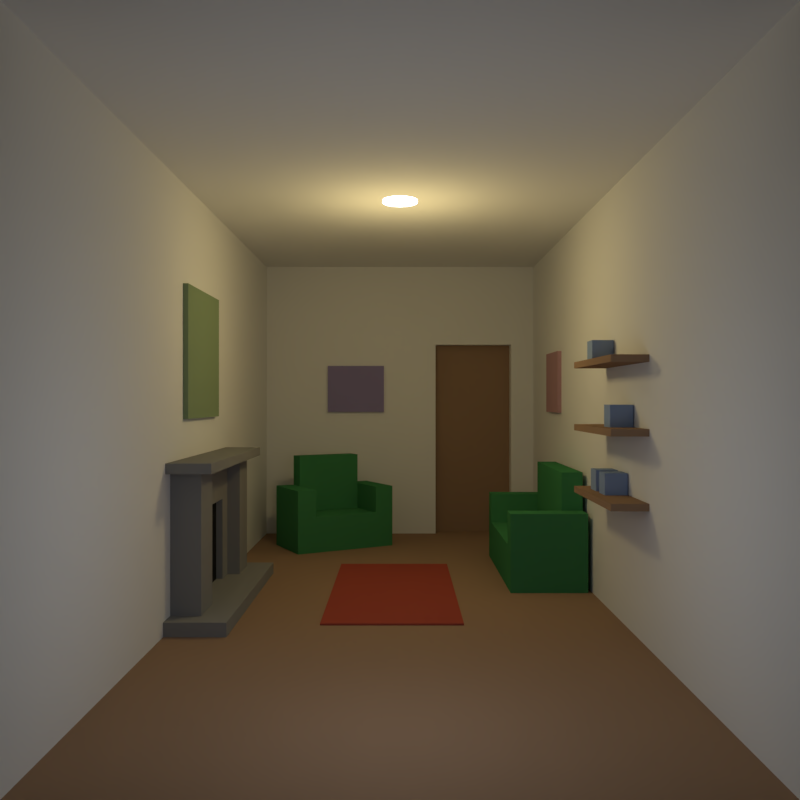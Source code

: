 # Source: Room_Thirds.blend  (saved by Blender 2.79.0; exported with 4.5.12 LTS)
import bpy
from mathutils import Matrix  # noqa: F401  (used for matrix-valued properties, if any)

bpy.ops.wm.read_factory_settings(use_empty=True)
scene = bpy.context.scene
scene.name = 'Scene'

# ---- collections
col_collection_1 = bpy.data.collections.new('Collection 1'); scene.collection.children.link(col_collection_1)

# ---- materials (node trees are filled in below, after node groups)
mat_material_013 = bpy.data.materials.new('Material.013')
mat_material_013.alpha_threshold = 0.0
mat_material_013.roughness = 0.5
mat_material_012 = bpy.data.materials.new('Material.012')
mat_material_012.alpha_threshold = 0.0
mat_material_012.roughness = 0.5
mat_material_011 = bpy.data.materials.new('Material.011')
mat_material_011.alpha_threshold = 0.0
mat_material_011.roughness = 0.5
mat_material_010 = bpy.data.materials.new('Material.010')
mat_material_010.alpha_threshold = 0.0
mat_material_010.roughness = 0.5
mat_material_009 = bpy.data.materials.new('Material.009')
mat_material_009.alpha_threshold = 0.0
mat_material_009.roughness = 0.5
mat_material_008 = bpy.data.materials.new('Material.008')
mat_material_008.alpha_threshold = 0.0
mat_material_008.roughness = 0.5
mat_material_003 = bpy.data.materials.new('Material.003')
mat_material_003.alpha_threshold = 0.0
mat_material_003.roughness = 0.5
mat_material_006 = bpy.data.materials.new('Material.006')
mat_material_006.alpha_threshold = 0.0
mat_material_006.roughness = 0.5
mat_material_007 = bpy.data.materials.new('Material.007')
mat_material_007.alpha_threshold = 0.0
mat_material_007.roughness = 0.5
mat_material_005 = bpy.data.materials.new('Material.005')
mat_material_005.alpha_threshold = 0.0
mat_material_005.roughness = 0.5
mat_material = bpy.data.materials.new('Material')
mat_material.alpha_threshold = 0.0
mat_material.roughness = 0.5
mat_material.line_color = (0.0, 0.0, 0.0, 1.0)
mat_material_001 = bpy.data.materials.new('Material.001')
mat_material_001.alpha_threshold = 0.0
mat_material_001.roughness = 0.5
mat_material_002 = bpy.data.materials.new('Material.002')
mat_material_002.alpha_threshold = 0.0
mat_material_002.roughness = 0.5
mat_material_004 = bpy.data.materials.new('Material.004')
mat_material_004.alpha_threshold = 0.0
mat_material_004.roughness = 0.5

# ---- material node trees
mat_material_013.use_nodes = True; mat_material_013.node_tree.nodes.clear()
_N = mat_material_013.node_tree.nodes; _L = mat_material_013.node_tree.links
n0 = _N.new('ShaderNodeOutputMaterial'); n0.name = 'Material Output'; n0.location = (300, 300)
n1 = _N.new('ShaderNodeBsdfDiffuse'); n1.name = 'Diffuse BSDF'; n1.location = (-339, 366)
n2 = _N.new('ShaderNodeLightPath'); n2.name = 'Light Path'; n2.location = (-382, 191)
n3 = _N.new('ShaderNodeEmission'); n3.name = 'Emission'; n3.location = (-194, 42)
n3.inputs[0].default_value = (0.8, 0.8, 0.8, 1.0)
n3.inputs[1].default_value = 10.0
n4 = _N.new('ShaderNodeMixShader'); n4.name = 'Mix Shader'; n4.location = (150, 163)
n5 = _N.new('ShaderNodeBsdfTransparent'); n5.name = 'Transparent BSDF'; n5.location = (-197, -81)
_L.new(n2.outputs[0], n4.inputs[0])
_L.new(n4.outputs[0], n0.inputs[0])
_L.new(n3.outputs[0], n4.inputs[2])
_L.new(n5.outputs[0], n4.inputs[1])
n0.is_active_output = True
mat_material_012.use_nodes = True; mat_material_012.node_tree.nodes.clear()
_N = mat_material_012.node_tree.nodes; _L = mat_material_012.node_tree.links
n0 = _N.new('ShaderNodeOutputMaterial'); n0.name = 'Material Output'; n0.location = (300, 300)
n1 = _N.new('ShaderNodeBsdfDiffuse'); n1.name = 'Diffuse BSDF'; n1.location = (10, 300)
n1.inputs[0].default_value = (0.2673, 0.3609, 0.5824, 1.0)
_L.new(n1.outputs[0], n0.inputs[0])
n0.is_active_output = True
mat_material_011.use_nodes = True; mat_material_011.node_tree.nodes.clear()
_N = mat_material_011.node_tree.nodes; _L = mat_material_011.node_tree.links
n0 = _N.new('ShaderNodeOutputMaterial'); n0.name = 'Material Output'; n0.location = (300, 300)
n1 = _N.new('ShaderNodeBsdfDiffuse'); n1.name = 'Diffuse BSDF'; n1.location = (10, 300)
n1.inputs[0].default_value = (0.2864, 0.2434, 0.4592, 1.0)
_L.new(n1.outputs[0], n0.inputs[0])
n0.is_active_output = True
mat_material_010.use_nodes = True; mat_material_010.node_tree.nodes.clear()
_N = mat_material_010.node_tree.nodes; _L = mat_material_010.node_tree.links
n0 = _N.new('ShaderNodeOutputMaterial'); n0.name = 'Material Output'; n0.location = (300, 300)
n1 = _N.new('ShaderNodeBsdfDiffuse'); n1.name = 'Diffuse BSDF'; n1.location = (10, 300)
n1.inputs[0].default_value = (0.4592, 0.2716, 0.2994, 1.0)
_L.new(n1.outputs[0], n0.inputs[0])
n0.is_active_output = True
mat_material_009.use_nodes = True; mat_material_009.node_tree.nodes.clear()
_N = mat_material_009.node_tree.nodes; _L = mat_material_009.node_tree.links
n0 = _N.new('ShaderNodeOutputMaterial'); n0.name = 'Material Output'; n0.location = (300, 300)
n1 = _N.new('ShaderNodeBsdfDiffuse'); n1.name = 'Diffuse BSDF'; n1.location = (10, 300)
n1.inputs[0].default_value = (0.2542, 0.3363, 0.2016, 1.0)
_L.new(n1.outputs[0], n0.inputs[0])
n0.is_active_output = True
mat_material_008.use_nodes = True; mat_material_008.node_tree.nodes.clear()
_N = mat_material_008.node_tree.nodes; _L = mat_material_008.node_tree.links
n0 = _N.new('ShaderNodeOutputMaterial'); n0.name = 'Material Output'; n0.location = (300, 300)
n1 = _N.new('ShaderNodeBsdfDiffuse'); n1.name = 'Diffuse BSDF'; n1.location = (10, 300)
n1.inputs[0].default_value = (0.3694, 0.07259, 0.04804, 1.0)
_L.new(n1.outputs[0], n0.inputs[0])
n0.is_active_output = True
mat_material_003.use_nodes = True; mat_material_003.node_tree.nodes.clear()
_N = mat_material_003.node_tree.nodes; _L = mat_material_003.node_tree.links
n0 = _N.new('ShaderNodeOutputMaterial'); n0.name = 'Material Output'; n0.location = (300, 300)
n1 = _N.new('ShaderNodeBsdfDiffuse'); n1.name = 'Diffuse BSDF'; n1.location = (10, 300)
n1.inputs[0].default_value = (0.337, 0.2196, 0.1425, 1.0)
_L.new(n1.outputs[0], n0.inputs[0])
n0.is_active_output = True
mat_material_006.use_nodes = True; mat_material_006.node_tree.nodes.clear()
_N = mat_material_006.node_tree.nodes; _L = mat_material_006.node_tree.links
n0 = _N.new('ShaderNodeOutputMaterial'); n0.name = 'Material Output'; n0.location = (300, 300)
n1 = _N.new('ShaderNodeBsdfDiffuse'); n1.name = 'Diffuse BSDF'; n1.location = (10, 300)
n1.inputs[0].default_value = (0.2603, 0.2603, 0.2603, 1.0)
_L.new(n1.outputs[0], n0.inputs[0])
n0.is_active_output = True
mat_material_007.use_nodes = True; mat_material_007.node_tree.nodes.clear()
_N = mat_material_007.node_tree.nodes; _L = mat_material_007.node_tree.links
n0 = _N.new('ShaderNodeOutputMaterial'); n0.name = 'Material Output'; n0.location = (300, 300)
n1 = _N.new('ShaderNodeBsdfDiffuse'); n1.name = 'Diffuse BSDF'; n1.location = (10, 300)
n1.inputs[0].default_value = (0.01834, 0.01834, 0.01834, 1.0)
_L.new(n1.outputs[0], n0.inputs[0])
n0.is_active_output = True
mat_material_005.use_nodes = True; mat_material_005.node_tree.nodes.clear()
_N = mat_material_005.node_tree.nodes; _L = mat_material_005.node_tree.links
n0 = _N.new('ShaderNodeOutputMaterial'); n0.name = 'Material Output'; n0.location = (300, 300)
n1 = _N.new('ShaderNodeBsdfDiffuse'); n1.name = 'Diffuse BSDF'; n1.location = (10, 300)
n1.inputs[0].default_value = (0.05714, 0.2423, 0.09179, 1.0)
_L.new(n1.outputs[0], n0.inputs[0])
n0.is_active_output = True
mat_material_001.use_nodes = True; mat_material_001.node_tree.nodes.clear()
_N = mat_material_001.node_tree.nodes; _L = mat_material_001.node_tree.links
n0 = _N.new('ShaderNodeOutputMaterial'); n0.name = 'Material Output'; n0.location = (300, 300)
n1 = _N.new('ShaderNodeBsdfDiffuse'); n1.name = 'Diffuse BSDF'; n1.location = (10, 300)
n1.inputs[0].default_value = (0.05811, 0.05811, 0.05811, 1.0)
_L.new(n1.outputs[0], n0.inputs[0])
n0.is_active_output = True
mat_material_002.use_nodes = True; mat_material_002.node_tree.nodes.clear()
_N = mat_material_002.node_tree.nodes; _L = mat_material_002.node_tree.links
n0 = _N.new('ShaderNodeOutputMaterial'); n0.name = 'Material Output'; n0.location = (300, 300)
n1 = _N.new('ShaderNodeBsdfDiffuse'); n1.name = 'Diffuse BSDF'; n1.location = (10, 300)
n1.inputs[0].default_value = (0.4189, 0.4189, 0.4189, 1.0)
_L.new(n1.outputs[0], n0.inputs[0])
n0.is_active_output = True
mat_material_004.use_nodes = True; mat_material_004.node_tree.nodes.clear()
_N = mat_material_004.node_tree.nodes; _L = mat_material_004.node_tree.links
n0 = _N.new('ShaderNodeOutputMaterial'); n0.name = 'Material Output'; n0.location = (300, 300)
n1 = _N.new('ShaderNodeBsdfDiffuse'); n1.name = 'Diffuse BSDF'; n1.location = (10, 300)
n1.inputs[0].default_value = (0.4262, 0.4262, 0.4262, 1.0)
_L.new(n1.outputs[0], n0.inputs[0])
n0.is_active_output = True

# ---- world
world_world = bpy.data.worlds.new('World'); scene.world = world_world
world_world.color = (0.0, 0.0, 0.0)
world_world.use_sun_shadow = False
world_world.sun_shadow_jitter_overblur = 0.0
world_world.cycles.sampling_method = 'MANUAL'

# ---- cameras
cam_camera = bpy.data.cameras.new('Camera')
cam_camera.clip_end = 100.0
cam_camera.lens = 32.0
cam_camera.sensor_width = 32.0
cam_camera.sensor_height = 18.0
cam_camera.ortho_scale = 7.314
cam_camera.panorama_type = 'MIRRORBALL'
cam_camera.fisheye_lens = 11.3
cam_camera.dof.focus_distance = 0.0

# ---- lights
light_point_001 = bpy.data.lights.new('Point.001', 'POINT')
light_point_001.color = (1.0, 0.7839, 0.3446)
light_point_001.transmission_factor = 0.0
light_point_001.shadow_buffer_clip_start = 0.5
light_point_001.shadow_soft_size = 0.1
light_point_001.shadow_maximum_resolution = 0.006
light_point_001.use_absolute_resolution = True
light_point = bpy.data.lights.new('Point', 'POINT')
light_point.color = (0.7885, 0.8687, 1.0)
light_point.transmission_factor = 0.0
light_point.energy = 7.0
light_point.shadow_buffer_clip_start = 0.5
light_point.shadow_soft_size = 0.5
light_point.shadow_maximum_resolution = 0.006
light_point.use_absolute_resolution = True

# ---- meshes
me_plane = bpy.data.meshes.new('Plane')
me_plane.from_pydata([(-1.0, -1.0, 0.0), (1.0, -1.0, 0.0), (-1.0, 1.0, 0.0), (1.0, 1.0, 0.0)], [(2, 0), (0, 1), (1, 3), (3, 2)], [])
me_plane.use_remesh_preserve_volume = False
me_plane.use_remesh_preserve_attributes = False
me_plane.use_mirror_vertex_groups = False
me_plane.update()
me_sphere = bpy.data.meshes.new('Sphere')
me_sphere.from_pydata([(1.627e-06, 1.753, -0.3956), (1.627e-06, 1.753, 3.655), (0.6709, 1.62, -0.3956), (0.6709, 1.62, 3.655), (1.24, 1.24, -0.3956), (1.24, 1.24, 3.655), (1.62, 0.6709, -0.3956), (1.62, 0.6709, 3.655), (1.753, -4.069e-07, -0.3956), (1.753, -4.069e-07, 3.655), (1.62, -0.6709, -0.3956), (1.62, -0.6709, 3.655), (1.24, -1.24, -0.3956), (1.24, -1.24, 3.655), (0.6709, -1.62, -0.3956), (0.6709, -1.62, 3.655), (1.892e-06, -1.753, -0.3956), (1.892e-06, -1.753, 3.655), (-0.6709, -1.62, -0.3956), (-0.6709, -1.62, 3.655), (-1.24, -1.24, -0.3956), (-1.24, -1.24, 3.655), (-1.62, -0.6709, -0.3956), (-1.62, -0.6709, 3.655), (-1.753, -3.094e-07, -0.3956), (-1.753, -3.094e-07, 3.655), (-1.62, 0.6709, -0.3956), (-1.62, 0.6709, 3.655), (-1.24, 1.24, -0.3956), (-1.24, 1.24, 3.655), (-0.6709, 1.62, -0.3956), (-0.6709, 1.62, 3.655)], [], [(0, 1, 3, 2), (2, 3, 5, 4), (4, 5, 7, 6), (6, 7, 9, 8), (8, 9, 11, 10), (10, 11, 13, 12), (12, 13, 15, 14), (14, 15, 17, 16), (16, 17, 19, 18), (18, 19, 21, 20), (20, 21, 23, 22), (22, 23, 25, 24), (24, 25, 27, 26), (26, 27, 29, 28), (3, 1, 31, 29, 27, 25, 23, 21, 19, 17, 15, 13, 11, 9, 7, 5), (28, 29, 31, 30), (30, 31, 1, 0), (0, 2, 4, 6, 8, 10, 12, 14, 16, 18, 20, 22, 24, 26, 28, 30)])
me_sphere.materials.append(mat_material_013)
me_sphere.use_remesh_preserve_volume = False
me_sphere.use_remesh_preserve_attributes = False
me_sphere.use_mirror_vertex_groups = False
me_sphere.update()
me_cube_015 = bpy.data.meshes.new('Cube.015')
me_cube_015.from_pydata([(-0.04994, -0.04994, -0.04994), (-0.04994, -0.04994, 0.04994), (-0.04994, 0.04994, -0.04994), (-0.04994, 0.04994, 0.04994), (0.04994, -0.04994, -0.04994), (0.04994, -0.04994, 0.04994), (0.04994, 0.04994, -0.04994), (0.04994, 0.04994, 0.04994)], [], [(0, 1, 3, 2), (2, 3, 7, 6), (6, 7, 5, 4), (4, 5, 1, 0), (2, 6, 4, 0), (7, 3, 1, 5)])
me_cube_015.materials.append(mat_material_012)
me_cube_015.use_remesh_preserve_volume = False
me_cube_015.use_remesh_preserve_attributes = False
me_cube_015.use_mirror_vertex_groups = False
me_cube_015.update()
me_cube_014 = bpy.data.meshes.new('Cube.014')
me_cube_014.from_pydata([(-0.04994, -0.04994, -0.04994), (-0.04994, -0.04994, 0.04994), (-0.04994, 0.04994, -0.04994), (-0.04994, 0.04994, 0.04994), (0.04994, -0.04994, -0.04994), (0.04994, -0.04994, 0.04994), (0.04994, 0.04994, -0.04994), (0.04994, 0.04994, 0.04994)], [], [(0, 1, 3, 2), (2, 3, 7, 6), (6, 7, 5, 4), (4, 5, 1, 0), (2, 6, 4, 0), (7, 3, 1, 5)])
me_cube_014.materials.append(mat_material_012)
me_cube_014.use_remesh_preserve_volume = False
me_cube_014.use_remesh_preserve_attributes = False
me_cube_014.use_mirror_vertex_groups = False
me_cube_014.update()
me_cube_013 = bpy.data.meshes.new('Cube.013')
me_cube_013.from_pydata([(-0.04994, -0.04994, -0.04994), (-0.04994, -0.04994, 0.04994), (-0.04994, 0.04994, -0.04994), (-0.04994, 0.04994, 0.04994), (0.04994, -0.04994, -0.04994), (0.04994, -0.04994, 0.04994), (0.04994, 0.04994, -0.04994), (0.04994, 0.04994, 0.04994)], [], [(0, 1, 3, 2), (2, 3, 7, 6), (6, 7, 5, 4), (4, 5, 1, 0), (2, 6, 4, 0), (7, 3, 1, 5)])
me_cube_013.materials.append(mat_material_012)
me_cube_013.use_remesh_preserve_volume = False
me_cube_013.use_remesh_preserve_attributes = False
me_cube_013.use_mirror_vertex_groups = False
me_cube_013.update()
me_cube_012 = bpy.data.meshes.new('Cube.012')
me_cube_012.from_pydata([(-0.04994, -0.04994, -0.04994), (-0.04994, -0.04994, 0.04994), (-0.04994, 0.04994, -0.04994), (-0.04994, 0.04994, 0.04994), (0.04994, -0.04994, -0.04994), (0.04994, -0.04994, 0.04994), (0.04994, 0.04994, -0.04994), (0.04994, 0.04994, 0.04994)], [], [(0, 1, 3, 2), (2, 3, 7, 6), (6, 7, 5, 4), (4, 5, 1, 0), (2, 6, 4, 0), (7, 3, 1, 5)])
me_cube_012.materials.append(mat_material_012)
me_cube_012.use_remesh_preserve_volume = False
me_cube_012.use_remesh_preserve_attributes = False
me_cube_012.use_mirror_vertex_groups = False
me_cube_012.update()
me_cube_011 = bpy.data.meshes.new('Cube.011')
me_cube_011.from_pydata([(-0.313, -0.2092, 0.9129), (-0.313, -0.2092, 1.256), (-0.313, 0.2092, 0.9129), (-0.313, 0.2092, 1.256), (0.02407, -0.2092, 0.9129), (0.02407, -0.2092, 1.256), (0.02407, 0.2092, 0.9129), (0.02407, 0.2092, 1.256)], [], [(0, 1, 3, 2), (2, 3, 7, 6), (6, 7, 5, 4), (4, 5, 1, 0), (2, 6, 4, 0), (7, 3, 1, 5)])
me_cube_011.materials.append(mat_material_011)
me_cube_011.use_remesh_preserve_volume = False
me_cube_011.use_remesh_preserve_attributes = False
me_cube_011.use_mirror_vertex_groups = False
me_cube_011.update()
me_cube_010 = bpy.data.meshes.new('Cube.010')
me_cube_010.from_pydata([(-0.313, -0.191, 0.9226), (-0.313, -0.191, 1.305), (-0.313, 0.191, 0.9226), (-0.313, 0.191, 1.305), (0.02407, -0.191, 0.9226), (0.02407, -0.191, 1.305), (0.02407, 0.191, 0.9226), (0.02407, 0.191, 1.305)], [], [(0, 1, 3, 2), (2, 3, 7, 6), (6, 7, 5, 4), (4, 5, 1, 0), (2, 6, 4, 0), (7, 3, 1, 5)])
me_cube_010.materials.append(mat_material_010)
me_cube_010.use_remesh_preserve_volume = False
me_cube_010.use_remesh_preserve_attributes = False
me_cube_010.use_mirror_vertex_groups = False
me_cube_010.update()
me_cube_009 = bpy.data.meshes.new('Cube.009')
me_cube_009.from_pydata([(-0.313, -0.313, 0.9132), (-0.313, -0.313, 1.539), (-0.313, 0.313, 0.9132), (-0.313, 0.313, 1.539), (0.02407, -0.313, 0.9132), (0.02407, -0.313, 1.539), (0.02407, 0.313, 0.9132), (0.02407, 0.313, 1.539)], [], [(0, 1, 3, 2), (2, 3, 7, 6), (6, 7, 5, 4), (4, 5, 1, 0), (2, 6, 4, 0), (7, 3, 1, 5)])
me_cube_009.materials.append(mat_material_009)
me_cube_009.use_remesh_preserve_volume = False
me_cube_009.use_remesh_preserve_attributes = False
me_cube_009.use_mirror_vertex_groups = False
me_cube_009.update()
me_cube_008 = bpy.data.meshes.new('Cube.008')
me_cube_008.from_pydata([(-0.3197, -0.6482, 0.0), (-0.3197, -0.6482, 0.008607), (-0.3197, 0.6482, 0.0), (-0.3197, 0.6482, 0.008607), (0.3197, -0.6482, 0.0), (0.3197, -0.6482, 0.008607), (0.3197, 0.6482, 0.0), (0.3197, 0.6482, 0.008607)], [], [(0, 1, 3, 2), (2, 3, 7, 6), (6, 7, 5, 4), (4, 5, 1, 0), (2, 6, 4, 0), (7, 3, 1, 5)])
me_cube_008.materials.append(mat_material_008)
me_cube_008.use_remesh_preserve_volume = False
me_cube_008.use_remesh_preserve_attributes = False
me_cube_008.use_mirror_vertex_groups = False
me_cube_008.update()
me_cube_007 = bpy.data.meshes.new('Cube.007')
me_cube_007.from_pydata([(-0.1001, 0.3388, 0.3925), (-0.1001, -0.3388, 0.3925), (0.1133, 0.3388, 0.3925), (0.1133, -0.3388, 0.3925), (-0.1001, 0.3388, 0.3628), (-0.1001, -0.3388, 0.3628), (0.1133, 0.3388, 0.3628), (0.1133, -0.3388, 0.3628)], [], [(0, 1, 3, 2), (4, 6, 7, 5), (3, 7, 6, 2), (1, 5, 7, 3), (0, 4, 5, 1), (2, 6, 4, 0)])
me_cube_007.materials.append(mat_material_003)
me_cube_007.use_remesh_preserve_volume = False
me_cube_007.use_remesh_preserve_attributes = False
me_cube_007.use_mirror_vertex_groups = False
me_cube_007.update()
me_cube_006 = bpy.data.meshes.new('Cube.006')
me_cube_006.from_pydata([(0.0, -0.5933, 0.6845), (0.0, -0.5933, 0.73), (0.1962, -0.5933, 0.6845), (0.1962, -0.5933, 0.73), (0.0, 0.0, 0.6845), (0.0, 0.0, 0.73), (0.1962, 0.0, 0.6845), (0.1962, 0.0, 0.73), (0.0, -0.52, 0.0), (0.0, -0.52, 0.6954), (0.0688, -0.3142, 0.0), (0.0688, -0.3142, 0.6954), (0.1355, -0.52, 0.0), (0.1355, -0.52, 0.6954), (0.1355, -0.3142, 0.0), (0.1355, -0.3142, 0.6954), (0.0, -0.6261, 0.0), (0.0, -0.6261, 0.06152), (0.268, -0.6261, 0.0), (0.268, -0.6261, 0.06152), (0.0, 0.0, 0.0), (0.0, 0.0, 0.06152), (0.268, 0.0, 0.0), (0.268, 0.0, 0.06152), (0.0688, 0.0, 0.6954), (0.03534, 0.0, 0.0), (0.03534, -0.1987, 0.0), (0.03534, -0.1987, 0.4824), (0.03534, 0.0, 0.4824), (0.0688, 0.0, 0.4824), (0.0688, -0.1987, 0.4824), (0.0688, -0.1987, 0.0)], [], [(6, 7, 3, 2), (2, 3, 1, 0), (4, 6, 2, 0), (7, 5, 1, 3), (10, 11, 15, 14), (14, 15, 13, 12), (12, 13, 9, 8), (11, 10, 31, 30), (22, 23, 19, 18), (18, 19, 17, 16), (20, 22, 18, 16), (23, 21, 17, 19), (16, 17, 21, 20), (11, 30, 29, 24), (30, 31, 26, 27), (30, 27, 28, 29), (26, 25, 28, 27)])
me_cube_006.polygons.foreach_set('material_index', [0, 0, 0, 0, 0, 0, 0, 0, 0, 0, 0, 0, 0, 0, 0, 0, 1])
me_cube_006.materials.append(mat_material_006)
me_cube_006.materials.append(mat_material_007)
me_cube_006.use_remesh_preserve_volume = False
me_cube_006.use_remesh_preserve_attributes = False
me_cube_006.use_mirror_vertex_groups = False
me_cube_006.update()
me_cube_003 = bpy.data.meshes.new('Cube.003')
me_cube_003.from_pydata([(-0.3425, -0.186, 0.0), (-0.3425, -0.186, 0.2329), (-0.3425, 0.216, 0.0), (-0.3425, 0.216, 0.2329), (0.3505, -0.186, 0.0), (0.3505, -0.186, 0.2329), (0.3505, 0.216, 0.0), (0.3505, 0.216, 0.2329), (0.2242, 0.216, 0.0), (-0.2162, 0.216, 0.0), (-0.2162, 0.216, 0.2329), (0.2242, 0.216, 0.2329), (-0.2162, -0.186, 0.0), (0.2242, -0.186, 0.0), (0.2242, -0.186, 0.2329), (-0.2162, -0.186, 0.2329), (-0.3425, 0.1033, 0.0), (-0.3425, 0.1033, 0.2329), (0.3505, 0.1033, 0.0), (0.3505, 0.1033, 0.2329), (0.2242, 0.1033, 0.2329), (-0.2162, 0.1033, 0.2329), (-0.2162, 0.1033, 0.0), (0.2242, 0.1033, 0.0), (-0.3425, 0.1033, 0.4101), (-0.3425, 0.216, 0.4101), (0.2242, 0.216, 0.4101), (0.3505, 0.216, 0.4101), (0.3505, 0.1033, 0.4101), (0.3505, -0.186, 0.4101), (-0.2162, -0.186, 0.4101), (-0.3425, -0.186, 0.4101), (-0.2162, 0.216, 0.4101), (0.2242, -0.186, 0.4101), (0.2242, 0.1033, 0.4101), (-0.2162, 0.1033, 0.4101), (-0.2162, 0.216, 0.6142), (0.2242, 0.216, 0.6142), (0.2242, 0.1033, 0.6142), (-0.2162, 0.1033, 0.6142)], [], [(16, 17, 3, 2), (8, 11, 7, 6), (18, 19, 5, 4), (12, 15, 1, 0), (23, 18, 4, 13), (5, 19, 28, 29), (14, 5, 29, 33), (20, 21, 15, 14), (16, 22, 12, 0), (22, 23, 13, 12), (4, 5, 14, 13), (13, 14, 15, 12), (2, 3, 10, 9), (9, 10, 11, 8), (9, 8, 23, 22), (2, 9, 22, 16), (1, 15, 30, 31), (15, 21, 35, 30), (21, 20, 34, 35), (8, 6, 18, 23), (6, 7, 19, 18), (0, 1, 17, 16), (35, 24, 31, 30), (28, 34, 33, 29), (26, 32, 36, 37), (27, 26, 34, 28), (32, 25, 24, 35), (11, 10, 32, 26), (7, 11, 26, 27), (17, 1, 31, 24), (3, 17, 24, 25), (20, 14, 33, 34), (19, 7, 27, 28), (10, 3, 25, 32), (37, 36, 39, 38), (32, 35, 39, 36), (35, 34, 38, 39), (34, 26, 37, 38)])
me_cube_003.materials.append(mat_material_005)
me_cube_003.use_remesh_preserve_volume = False
me_cube_003.use_remesh_preserve_attributes = False
me_cube_003.use_mirror_vertex_groups = False
me_cube_003.update()
me_cube_001 = bpy.data.meshes.new('Cube.001')
me_cube_001.from_pydata([(-0.5994, -0.186, 0.0), (-0.5994, -0.186, 0.2329), (-0.5994, 0.216, 0.0), (-0.5994, 0.216, 0.2329), (0.4027, -0.186, 0.0), (0.4027, -0.186, 0.2329), (0.4027, 0.216, 0.0), (0.4027, 0.216, 0.2329), (0.2764, 0.216, 0.0), (-0.4731, 0.216, 0.0), (-0.4731, 0.216, 0.2329), (0.2764, 0.216, 0.2329), (-0.4731, -0.186, 0.0), (0.2764, -0.186, 0.0), (0.2764, -0.186, 0.2329), (-0.4731, -0.186, 0.2329), (-0.5994, 0.1033, 0.0), (-0.5994, 0.1033, 0.2329), (0.4027, 0.1033, 0.0), (0.4027, 0.1033, 0.2329), (0.2764, 0.1033, 0.2329), (-0.4731, 0.1033, 0.2329), (-0.4731, 0.1033, 0.0), (0.2764, 0.1033, 0.0), (-0.5994, 0.1033, 0.4101), (-0.5994, 0.216, 0.4101), (0.2764, 0.216, 0.4101), (0.4027, 0.216, 0.4101), (0.4027, 0.1033, 0.4101), (0.4027, -0.186, 0.4101), (-0.4731, -0.186, 0.4101), (-0.5994, -0.186, 0.4101), (-0.4731, 0.216, 0.4101), (0.2764, -0.186, 0.4101), (0.2764, 0.1033, 0.4101), (-0.4731, 0.1033, 0.4101), (-0.4731, 0.216, 0.6142), (0.2764, 0.216, 0.6142), (0.2764, 0.1033, 0.6142), (-0.4731, 0.1033, 0.6142)], [], [(16, 17, 3, 2), (8, 11, 7, 6), (18, 19, 5, 4), (12, 15, 1, 0), (23, 18, 4, 13), (5, 19, 28, 29), (14, 5, 29, 33), (20, 21, 15, 14), (16, 22, 12, 0), (22, 23, 13, 12), (4, 5, 14, 13), (13, 14, 15, 12), (2, 3, 10, 9), (9, 10, 11, 8), (9, 8, 23, 22), (2, 9, 22, 16), (1, 15, 30, 31), (15, 21, 35, 30), (21, 20, 34, 35), (8, 6, 18, 23), (6, 7, 19, 18), (0, 1, 17, 16), (35, 24, 31, 30), (28, 34, 33, 29), (26, 32, 36, 37), (27, 26, 34, 28), (32, 25, 24, 35), (11, 10, 32, 26), (7, 11, 26, 27), (17, 1, 31, 24), (3, 17, 24, 25), (20, 14, 33, 34), (19, 7, 27, 28), (10, 3, 25, 32), (37, 36, 39, 38), (32, 35, 39, 36), (35, 34, 38, 39), (34, 26, 37, 38)])
me_cube_001.materials.append(mat_material_005)
me_cube_001.use_remesh_preserve_volume = False
me_cube_001.use_remesh_preserve_attributes = False
me_cube_001.use_mirror_vertex_groups = False
me_cube_001.update()
me_cube = bpy.data.meshes.new('Cube')
me_cube.from_pydata([(1.0, 3.0, 0.0), (1.0, -1.059, 0.0), (-1.0, -1.059, 0.0), (-1.0, 3.0, 0.0), (1.0, 3.0, 2.0), (1.0, -1.059, 2.0), (-1.0, -1.059, 2.0), (-1.0, 3.0, 2.0), (0.8328, 3.0, 0.0), (0.2668, 3.0, 0.0), (0.8328, 3.0, 1.416), (0.2668, 3.0, 1.416), (0.8328, 3.1, 0.0), (0.2668, 3.1, 0.0), (0.8328, 3.1, 1.416), (0.2668, 3.1, 1.416)], [], [(0, 1, 2, 3), (4, 7, 6, 5), (0, 4, 5, 1), (2, 6, 7, 3), (7, 4, 10, 11), (11, 10, 14, 15), (3, 7, 11, 9), (0, 3, 9, 8), (4, 0, 8, 10), (14, 12, 13, 15), (10, 8, 12, 14), (9, 11, 15, 13), (8, 9, 13, 12)])
me_cube.polygons.foreach_set('material_index', [3, 0, 0, 0, 0, 0, 0, 3, 0, 3, 0, 0, 3])
me_cube.materials.append(mat_material)
me_cube.materials.append(mat_material_001)
me_cube.materials.append(mat_material_002)
me_cube.materials.append(mat_material_003)
me_cube.materials.append(mat_material_004)
me_cube.use_remesh_preserve_volume = False
me_cube.use_remesh_preserve_attributes = False
me_cube.use_mirror_vertex_groups = False
me_cube.update()

# ---- objects
ob_plane = bpy.data.objects.new('Plane', me_plane)
ob_sphere = bpy.data.objects.new('Sphere', me_sphere)
ob_cube_015 = bpy.data.objects.new('Cube.015', me_cube_015)
ob_cube_014 = bpy.data.objects.new('Cube.014', me_cube_014)
ob_cube_013 = bpy.data.objects.new('Cube.013', me_cube_013)
ob_cube_012 = bpy.data.objects.new('Cube.012', me_cube_012)
ob_cube_011 = bpy.data.objects.new('Cube.011', me_cube_011)
ob_cube_010 = bpy.data.objects.new('Cube.010', me_cube_010)
ob_cube_009 = bpy.data.objects.new('Cube.009', me_cube_009)
ob_cube_008 = bpy.data.objects.new('Cube.008', me_cube_008)
ob_cube_007 = bpy.data.objects.new('Cube.007', me_cube_007)
ob_point_001 = bpy.data.objects.new('Point.001', light_point_001)
ob_cube_006 = bpy.data.objects.new('Cube.006', me_cube_006)
ob_cube_005 = bpy.data.objects.new('Cube.005', me_cube_003)
ob_cube_004 = bpy.data.objects.new('Cube.004', me_cube_001)
ob_cube_002 = bpy.data.objects.new('Cube.002', me_cube_003)
ob_cube_001 = bpy.data.objects.new('Cube.001', me_cube_001)
ob_point = bpy.data.objects.new('Point', light_point)
ob_cube = bpy.data.objects.new('Cube', me_cube)
ob_camera = bpy.data.objects.new('Camera', cam_camera)

# ---- transforms, parenting, visibility, modifiers, constraints
ob_plane.location = (0.0, 0.0, 1.0)
ob_plane.rotation_euler = (1.571, -0.0, 0.0)
ob_plane.scale = (3.0, 3.0, 3.0)
ob_plane.lineart.crease_threshold = 0.0
ob_sphere.location = (0.0, -2.0, 2.007)
ob_sphere.scale = (0.05, 0.05, 0.05)
ob_sphere.lineart.crease_threshold = 0.0
ob_cube_015.location = (0.9455, -2.223, 1.23)
ob_cube_015.lineart.crease_threshold = 0.0
ob_cube_014.location = (0.9455, -2.453, 0.6303)
ob_cube_014.lineart.crease_threshold = 0.0
ob_cube_013.location = (0.9455, -2.539, 0.9306)
ob_cube_013.lineart.crease_threshold = 0.0
ob_cube_012.location = (0.9455, -2.295, 0.6303)
ob_cube_012.lineart.crease_threshold = 0.0
ob_cube_011.location = (-0.3298, 0.0, 0.0)
ob_cube_011.rotation_euler = (0.0, 0.0, 4.712)
ob_cube_011.lineart.crease_threshold = 0.0
ob_cube_010.location = (1.0, -0.8537, 0.0)
ob_cube_010.rotation_euler = (0.0, -0.0, 3.142)
ob_cube_010.lineart.crease_threshold = 0.0
ob_cube_009.location = (-1.0, -2.0, 0.0)
ob_cube_009.lineart.crease_threshold = 0.0
ob_cube_008.location = (-0.03564, -1.801, 0.0)
ob_cube_008.lineart.crease_threshold = 0.0
ob_cube_007.location = (0.9455, -2.454, 0.1914)
ob_cube_007.lineart.crease_threshold = 0.0
_m = ob_cube_007.modifiers.new('Array', 'ARRAY')
_m.count = 3
_m.use_constant_offset = True
_m.constant_offset_displace = (0.0, 0.0, 0.3)
_m.use_relative_offset = False
_m.relative_offset_displace = (0.0, 0.0, 1.0)
ob_point_001.location = (0.0, -2.0, 1.5)
ob_point_001.lineart.crease_threshold = 0.0
ob_cube_006.location = (-1.0, -2.0, 0.0)
ob_cube_006.lineart.crease_threshold = 0.0
_m = ob_cube_006.modifiers.new('Mirror', 'MIRROR')
_m.use_axis = (False, True, False)
ob_cube_005.location = (-0.4496, -0.4934, 0.0)
ob_cube_005.rotation_euler = (0.0, -0.0, 0.503)
ob_cube_005.lineart.crease_threshold = 0.0
ob_cube_004.location = (0.7592, -1.453, 0.0)
ob_cube_004.rotation_euler = (0.0, -0.0, -1.571)
ob_cube_004.lineart.crease_threshold = 0.0
ob_cube_002.location = (4.107, -5.176, 0.0)
ob_cube_002.rotation_euler = (0.0, -0.0, -1.571)
ob_cube_002.lineart.crease_threshold = 0.0
ob_cube_001.location = (2.99, -6.069, 0.0)
ob_cube_001.lineart.crease_threshold = 0.0
ob_point.location = (0.0, -3.673, 0.7)
ob_point.lineart.crease_threshold = 0.0
ob_cube.location = (0.0, -3.0, 0.0)
ob_cube.lock_rotations_4d = False
ob_cube.empty_display_type = 'ARROWS'
ob_cube.lineart.crease_threshold = 0.0
ob_camera.location = (0.0, -6.0, 1.0)
ob_camera.rotation_euler = (1.571, 0.0, 0.0)
ob_camera.lock_rotations_4d = False
ob_camera.empty_display_type = 'ARROWS'
ob_camera.color = (0.0, 0.0, 0.0, 0.0)
ob_camera.display_type = 'WIRE'
ob_camera.lineart.crease_threshold = 0.0

# ---- collection membership
col_collection_1.objects.link(ob_plane)
col_collection_1.objects.link(ob_sphere)
col_collection_1.objects.link(ob_cube_015)
col_collection_1.objects.link(ob_cube_014)
col_collection_1.objects.link(ob_cube_013)
col_collection_1.objects.link(ob_cube_012)
col_collection_1.objects.link(ob_cube_011)
col_collection_1.objects.link(ob_cube_010)
col_collection_1.objects.link(ob_cube_009)
col_collection_1.objects.link(ob_cube_008)
col_collection_1.objects.link(ob_cube_007)
col_collection_1.objects.link(ob_point_001)
col_collection_1.objects.link(ob_cube_006)
col_collection_1.objects.link(ob_cube_005)
col_collection_1.objects.link(ob_cube_004)
col_collection_1.objects.link(ob_cube_002)
col_collection_1.objects.link(ob_cube_001)
col_collection_1.objects.link(ob_point)
col_collection_1.objects.link(ob_cube)
col_collection_1.objects.link(ob_camera)

# ---- scene / render settings (as saved in the file)
scene.camera = ob_camera
scene.frame_start = 1; scene.frame_end = 250; scene.frame_set(204)
scene.render.engine = 'CYCLES'
scene.render.resolution_x = 512
scene.render.resolution_y = 512
scene.render.dither_intensity = 0.0
scene.cycles.use_denoising = False
scene.cycles.samples = 2048
scene.cycles.sampling_pattern = 'TABULATED_SOBOL'
scene.cycles.use_adaptive_sampling = False
scene.cycles.use_light_tree = False
scene.cycles.blur_glossy = 0.0
scene.cycles.sample_clamp_indirect = 0.0
scene.view_settings.view_transform = 'Standard'
bpy.context.view_layer.update()
